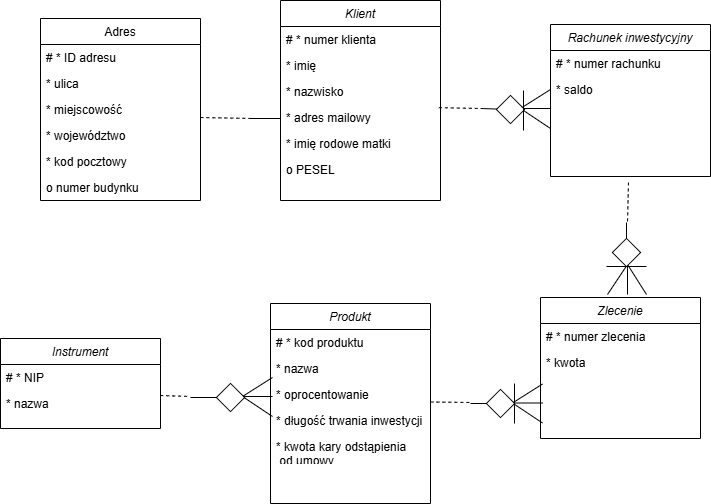

The diagram above was exported from draw.io. Its source (the exported page's mxGraphModel, read from the mxfile embedded in the PNG):
<mxGraphModel dx="786" dy="451" grid="1" gridSize="10" guides="1" tooltips="1" connect="1" arrows="1" fold="1" page="1" pageScale="1" pageWidth="827" pageHeight="1169" math="0" shadow="0">
  <root>
    <mxCell id="WIyWlLk6GJQsqaUBKTNV-0" />
    <mxCell id="WIyWlLk6GJQsqaUBKTNV-1" parent="WIyWlLk6GJQsqaUBKTNV-0" />
    <object label="Klient" numer_klienta="" id="zkfFHV4jXpPFQw0GAbJ--0">
      <mxCell style="swimlane;fontStyle=2;align=center;verticalAlign=top;childLayout=stackLayout;horizontal=1;startSize=26;horizontalStack=0;resizeParent=1;resizeLast=0;collapsible=1;marginBottom=0;rounded=0;shadow=0;strokeWidth=1;" parent="WIyWlLk6GJQsqaUBKTNV-1" vertex="1">
        <mxGeometry x="280" y="82" width="160" height="200" as="geometry">
          <mxRectangle x="160" y="120" width="160" height="26" as="alternateBounds" />
        </mxGeometry>
      </mxCell>
    </object>
    <mxCell id="zkfFHV4jXpPFQw0GAbJ--3" value="# * numer klienta" style="text;align=left;verticalAlign=top;spacingLeft=4;spacingRight=4;overflow=hidden;rotatable=0;points=[[0,0.5],[1,0.5]];portConstraint=eastwest;rounded=0;shadow=0;html=0;" parent="zkfFHV4jXpPFQw0GAbJ--0" vertex="1">
      <mxGeometry y="26" width="160" height="26" as="geometry" />
    </mxCell>
    <mxCell id="zkfFHV4jXpPFQw0GAbJ--1" value="* imię" style="text;align=left;verticalAlign=top;spacingLeft=4;spacingRight=4;overflow=hidden;rotatable=0;points=[[0,0.5],[1,0.5]];portConstraint=eastwest;" parent="zkfFHV4jXpPFQw0GAbJ--0" vertex="1">
      <mxGeometry y="52" width="160" height="26" as="geometry" />
    </mxCell>
    <mxCell id="zkfFHV4jXpPFQw0GAbJ--2" value="* nazwisko" style="text;align=left;verticalAlign=top;spacingLeft=4;spacingRight=4;overflow=hidden;rotatable=0;points=[[0,0.5],[1,0.5]];portConstraint=eastwest;rounded=0;shadow=0;html=0;" parent="zkfFHV4jXpPFQw0GAbJ--0" vertex="1">
      <mxGeometry y="78" width="160" height="26" as="geometry" />
    </mxCell>
    <mxCell id="tEB3RJ6rg8B2yhwcsIoy-0" value="* adres mailowy" style="text;align=left;verticalAlign=top;spacingLeft=4;spacingRight=4;overflow=hidden;rotatable=0;points=[[0,0.5],[1,0.5]];portConstraint=eastwest;rounded=0;shadow=0;html=0;" parent="zkfFHV4jXpPFQw0GAbJ--0" vertex="1">
      <mxGeometry y="104" width="160" height="26" as="geometry" />
    </mxCell>
    <mxCell id="tEB3RJ6rg8B2yhwcsIoy-24" value="* imię rodowe matki" style="text;align=left;verticalAlign=top;spacingLeft=4;spacingRight=4;overflow=hidden;rotatable=0;points=[[0,0.5],[1,0.5]];portConstraint=eastwest;rounded=0;shadow=0;html=0;" parent="zkfFHV4jXpPFQw0GAbJ--0" vertex="1">
      <mxGeometry y="130" width="160" height="26" as="geometry" />
    </mxCell>
    <mxCell id="tEB3RJ6rg8B2yhwcsIoy-23" value="o PESEL" style="text;align=left;verticalAlign=top;spacingLeft=4;spacingRight=4;overflow=hidden;rotatable=0;points=[[0,0.5],[1,0.5]];portConstraint=eastwest;rounded=0;shadow=0;html=0;" parent="zkfFHV4jXpPFQw0GAbJ--0" vertex="1">
      <mxGeometry y="156" width="160" height="26" as="geometry" />
    </mxCell>
    <mxCell id="zkfFHV4jXpPFQw0GAbJ--17" value="Adres" style="swimlane;fontStyle=0;align=center;verticalAlign=top;childLayout=stackLayout;horizontal=1;startSize=26;horizontalStack=0;resizeParent=1;resizeLast=0;collapsible=1;marginBottom=0;rounded=0;shadow=0;strokeWidth=1;" parent="WIyWlLk6GJQsqaUBKTNV-1" vertex="1">
      <mxGeometry x="40" y="100" width="160" height="182" as="geometry">
        <mxRectangle x="550" y="140" width="160" height="26" as="alternateBounds" />
      </mxGeometry>
    </mxCell>
    <mxCell id="tEB3RJ6rg8B2yhwcsIoy-67" value="# * ID adresu" style="text;align=left;verticalAlign=top;spacingLeft=4;spacingRight=4;overflow=hidden;rotatable=0;points=[[0,0.5],[1,0.5]];portConstraint=eastwest;" parent="zkfFHV4jXpPFQw0GAbJ--17" vertex="1">
      <mxGeometry y="26" width="160" height="26" as="geometry" />
    </mxCell>
    <mxCell id="zkfFHV4jXpPFQw0GAbJ--18" value="* ulica" style="text;align=left;verticalAlign=top;spacingLeft=4;spacingRight=4;overflow=hidden;rotatable=0;points=[[0,0.5],[1,0.5]];portConstraint=eastwest;" parent="zkfFHV4jXpPFQw0GAbJ--17" vertex="1">
      <mxGeometry y="52" width="160" height="26" as="geometry" />
    </mxCell>
    <mxCell id="zkfFHV4jXpPFQw0GAbJ--19" value="* miejscowość" style="text;align=left;verticalAlign=top;spacingLeft=4;spacingRight=4;overflow=hidden;rotatable=0;points=[[0,0.5],[1,0.5]];portConstraint=eastwest;rounded=0;shadow=0;html=0;" parent="zkfFHV4jXpPFQw0GAbJ--17" vertex="1">
      <mxGeometry y="78" width="160" height="26" as="geometry" />
    </mxCell>
    <mxCell id="zkfFHV4jXpPFQw0GAbJ--20" value="* województwo" style="text;align=left;verticalAlign=top;spacingLeft=4;spacingRight=4;overflow=hidden;rotatable=0;points=[[0,0.5],[1,0.5]];portConstraint=eastwest;rounded=0;shadow=0;html=0;" parent="zkfFHV4jXpPFQw0GAbJ--17" vertex="1">
      <mxGeometry y="104" width="160" height="26" as="geometry" />
    </mxCell>
    <mxCell id="zkfFHV4jXpPFQw0GAbJ--21" value="* kod pocztowy" style="text;align=left;verticalAlign=top;spacingLeft=4;spacingRight=4;overflow=hidden;rotatable=0;points=[[0,0.5],[1,0.5]];portConstraint=eastwest;rounded=0;shadow=0;html=0;" parent="zkfFHV4jXpPFQw0GAbJ--17" vertex="1">
      <mxGeometry y="130" width="160" height="26" as="geometry" />
    </mxCell>
    <mxCell id="tEB3RJ6rg8B2yhwcsIoy-4" value="o numer budynku" style="text;align=left;verticalAlign=top;spacingLeft=4;spacingRight=4;overflow=hidden;rotatable=0;points=[[0,0.5],[1,0.5]];portConstraint=eastwest;rounded=0;shadow=0;html=0;" parent="zkfFHV4jXpPFQw0GAbJ--17" vertex="1">
      <mxGeometry y="156" width="160" height="26" as="geometry" />
    </mxCell>
    <object label="Rachunek inwestycyjny" numer_klienta="" id="tEB3RJ6rg8B2yhwcsIoy-5">
      <mxCell style="swimlane;fontStyle=2;align=center;verticalAlign=top;childLayout=stackLayout;horizontal=1;startSize=26;horizontalStack=0;resizeParent=1;resizeLast=0;collapsible=1;marginBottom=0;rounded=0;shadow=0;strokeWidth=1;" parent="WIyWlLk6GJQsqaUBKTNV-1" vertex="1">
        <mxGeometry x="550" y="106" width="160" height="152" as="geometry">
          <mxRectangle x="160" y="120" width="160" height="26" as="alternateBounds" />
        </mxGeometry>
      </mxCell>
    </object>
    <mxCell id="tEB3RJ6rg8B2yhwcsIoy-6" value="# * numer rachunku" style="text;align=left;verticalAlign=top;spacingLeft=4;spacingRight=4;overflow=hidden;rotatable=0;points=[[0,0.5],[1,0.5]];portConstraint=eastwest;rounded=0;shadow=0;html=0;" parent="tEB3RJ6rg8B2yhwcsIoy-5" vertex="1">
      <mxGeometry y="26" width="160" height="26" as="geometry" />
    </mxCell>
    <mxCell id="tEB3RJ6rg8B2yhwcsIoy-7" value="* saldo" style="text;align=left;verticalAlign=top;spacingLeft=4;spacingRight=4;overflow=hidden;rotatable=0;points=[[0,0.5],[1,0.5]];portConstraint=eastwest;" parent="tEB3RJ6rg8B2yhwcsIoy-5" vertex="1">
      <mxGeometry y="52" width="160" height="26" as="geometry" />
    </mxCell>
    <object label="Zlecenie" numer_klienta="" id="tEB3RJ6rg8B2yhwcsIoy-11">
      <mxCell style="swimlane;fontStyle=2;align=center;verticalAlign=top;childLayout=stackLayout;horizontal=1;startSize=26;horizontalStack=0;resizeParent=1;resizeLast=0;collapsible=1;marginBottom=0;rounded=0;shadow=0;strokeWidth=1;" parent="WIyWlLk6GJQsqaUBKTNV-1" vertex="1">
        <mxGeometry x="540" y="379" width="160" height="141" as="geometry">
          <mxRectangle x="160" y="120" width="160" height="26" as="alternateBounds" />
        </mxGeometry>
      </mxCell>
    </object>
    <mxCell id="tEB3RJ6rg8B2yhwcsIoy-12" value="# * numer zlecenia" style="text;align=left;verticalAlign=top;spacingLeft=4;spacingRight=4;overflow=hidden;rotatable=0;points=[[0,0.5],[1,0.5]];portConstraint=eastwest;rounded=0;shadow=0;html=0;" parent="tEB3RJ6rg8B2yhwcsIoy-11" vertex="1">
      <mxGeometry y="26" width="160" height="26" as="geometry" />
    </mxCell>
    <mxCell id="tEB3RJ6rg8B2yhwcsIoy-13" value="* kwota" style="text;align=left;verticalAlign=top;spacingLeft=4;spacingRight=4;overflow=hidden;rotatable=0;points=[[0,0.5],[1,0.5]];portConstraint=eastwest;" parent="tEB3RJ6rg8B2yhwcsIoy-11" vertex="1">
      <mxGeometry y="52" width="160" height="26" as="geometry" />
    </mxCell>
    <object label="Produkt" numer_klienta="" id="tEB3RJ6rg8B2yhwcsIoy-17">
      <mxCell style="swimlane;fontStyle=2;align=center;verticalAlign=top;childLayout=stackLayout;horizontal=1;startSize=26;horizontalStack=0;resizeParent=1;resizeLast=0;collapsible=1;marginBottom=0;rounded=0;shadow=0;strokeWidth=1;" parent="WIyWlLk6GJQsqaUBKTNV-1" vertex="1">
        <mxGeometry x="270" y="385" width="160" height="200" as="geometry">
          <mxRectangle x="160" y="120" width="160" height="26" as="alternateBounds" />
        </mxGeometry>
      </mxCell>
    </object>
    <mxCell id="tEB3RJ6rg8B2yhwcsIoy-18" value="# * kod produktu" style="text;align=left;verticalAlign=top;spacingLeft=4;spacingRight=4;overflow=hidden;rotatable=0;points=[[0,0.5],[1,0.5]];portConstraint=eastwest;rounded=0;shadow=0;html=0;" parent="tEB3RJ6rg8B2yhwcsIoy-17" vertex="1">
      <mxGeometry y="26" width="160" height="26" as="geometry" />
    </mxCell>
    <mxCell id="tEB3RJ6rg8B2yhwcsIoy-19" value="* nazwa" style="text;align=left;verticalAlign=top;spacingLeft=4;spacingRight=4;overflow=hidden;rotatable=0;points=[[0,0.5],[1,0.5]];portConstraint=eastwest;" parent="tEB3RJ6rg8B2yhwcsIoy-17" vertex="1">
      <mxGeometry y="52" width="160" height="26" as="geometry" />
    </mxCell>
    <mxCell id="tEB3RJ6rg8B2yhwcsIoy-20" value="* oprocentowanie" style="text;align=left;verticalAlign=top;spacingLeft=4;spacingRight=4;overflow=hidden;rotatable=0;points=[[0,0.5],[1,0.5]];portConstraint=eastwest;rounded=0;shadow=0;html=0;" parent="tEB3RJ6rg8B2yhwcsIoy-17" vertex="1">
      <mxGeometry y="78" width="160" height="26" as="geometry" />
    </mxCell>
    <mxCell id="tEB3RJ6rg8B2yhwcsIoy-21" value="* długość trwania inwestycji" style="text;align=left;verticalAlign=top;spacingLeft=4;spacingRight=4;overflow=hidden;rotatable=0;points=[[0,0.5],[1,0.5]];portConstraint=eastwest;rounded=0;shadow=0;html=0;" parent="tEB3RJ6rg8B2yhwcsIoy-17" vertex="1">
      <mxGeometry y="104" width="160" height="26" as="geometry" />
    </mxCell>
    <mxCell id="tEB3RJ6rg8B2yhwcsIoy-79" value="* kwota kary odstąpienia&#10; od umowy&#10;" style="text;align=left;verticalAlign=top;spacingLeft=4;spacingRight=4;overflow=hidden;rotatable=0;points=[[0,0.5],[1,0.5]];portConstraint=eastwest;rounded=0;shadow=0;html=0;" parent="tEB3RJ6rg8B2yhwcsIoy-17" vertex="1">
      <mxGeometry y="130" width="160" height="26" as="geometry" />
    </mxCell>
    <mxCell id="tEB3RJ6rg8B2yhwcsIoy-36" value="" style="endArrow=none;html=1;rounded=0;fontSize=12;startSize=8;endSize=8;curved=1;entryX=0;entryY=0.5;entryDx=0;entryDy=0;" parent="WIyWlLk6GJQsqaUBKTNV-1" target="tEB3RJ6rg8B2yhwcsIoy-7" edge="1">
      <mxGeometry width="50" height="50" relative="1" as="geometry">
        <mxPoint x="520" y="190" as="sourcePoint" />
        <mxPoint x="550" y="190" as="targetPoint" />
      </mxGeometry>
    </mxCell>
    <mxCell id="tEB3RJ6rg8B2yhwcsIoy-37" value="" style="endArrow=none;html=1;rounded=0;fontSize=12;startSize=8;endSize=8;curved=1;" parent="WIyWlLk6GJQsqaUBKTNV-1" edge="1">
      <mxGeometry width="50" height="50" relative="1" as="geometry">
        <mxPoint x="520" y="190" as="sourcePoint" />
        <mxPoint x="550" y="190" as="targetPoint" />
      </mxGeometry>
    </mxCell>
    <mxCell id="tEB3RJ6rg8B2yhwcsIoy-38" value="" style="endArrow=none;html=1;rounded=0;fontSize=12;startSize=8;endSize=8;curved=1;" parent="WIyWlLk6GJQsqaUBKTNV-1" edge="1">
      <mxGeometry width="50" height="50" relative="1" as="geometry">
        <mxPoint x="520" y="190" as="sourcePoint" />
        <mxPoint x="550" y="210" as="targetPoint" />
      </mxGeometry>
    </mxCell>
    <mxCell id="tEB3RJ6rg8B2yhwcsIoy-39" value="" style="endArrow=none;html=1;rounded=0;fontSize=12;startSize=8;endSize=8;curved=1;" parent="WIyWlLk6GJQsqaUBKTNV-1" source="tEB3RJ6rg8B2yhwcsIoy-68" edge="1">
      <mxGeometry width="50" height="50" relative="1" as="geometry">
        <mxPoint x="520" y="190" as="sourcePoint" />
        <mxPoint x="480" y="190" as="targetPoint" />
      </mxGeometry>
    </mxCell>
    <mxCell id="tEB3RJ6rg8B2yhwcsIoy-40" value="" style="endArrow=none;html=1;rounded=0;fontSize=12;startSize=8;endSize=8;curved=1;exitX=0.99;exitY=0.122;exitDx=0;exitDy=0;exitPerimeter=0;dashed=1;" parent="WIyWlLk6GJQsqaUBKTNV-1" source="tEB3RJ6rg8B2yhwcsIoy-0" edge="1">
      <mxGeometry width="50" height="50" relative="1" as="geometry">
        <mxPoint x="530" y="200" as="sourcePoint" />
        <mxPoint x="480" y="190" as="targetPoint" />
      </mxGeometry>
    </mxCell>
    <mxCell id="tEB3RJ6rg8B2yhwcsIoy-41" value="" style="endArrow=none;html=1;rounded=0;fontSize=12;startSize=8;endSize=8;curved=1;exitX=0.99;exitY=0.122;exitDx=0;exitDy=0;exitPerimeter=0;dashed=1;" parent="WIyWlLk6GJQsqaUBKTNV-1" edge="1">
      <mxGeometry width="50" height="50" relative="1" as="geometry">
        <mxPoint x="200" y="199" as="sourcePoint" />
        <mxPoint x="252" y="200" as="targetPoint" />
      </mxGeometry>
    </mxCell>
    <mxCell id="tEB3RJ6rg8B2yhwcsIoy-42" value="" style="endArrow=none;html=1;rounded=0;fontSize=12;startSize=8;endSize=8;curved=1;" parent="WIyWlLk6GJQsqaUBKTNV-1" edge="1">
      <mxGeometry width="50" height="50" relative="1" as="geometry">
        <mxPoint x="280" y="200" as="sourcePoint" />
        <mxPoint x="250" y="200" as="targetPoint" />
      </mxGeometry>
    </mxCell>
    <mxCell id="tEB3RJ6rg8B2yhwcsIoy-45" value="" style="endArrow=none;html=1;rounded=0;fontSize=12;startSize=8;endSize=8;curved=1;entryX=0;entryY=0.5;entryDx=0;entryDy=0;" parent="WIyWlLk6GJQsqaUBKTNV-1" edge="1">
      <mxGeometry width="50" height="50" relative="1" as="geometry">
        <mxPoint x="512" y="484.5" as="sourcePoint" />
        <mxPoint x="542" y="465.5" as="targetPoint" />
      </mxGeometry>
    </mxCell>
    <mxCell id="tEB3RJ6rg8B2yhwcsIoy-46" value="" style="endArrow=none;html=1;rounded=0;fontSize=12;startSize=8;endSize=8;curved=1;" parent="WIyWlLk6GJQsqaUBKTNV-1" edge="1">
      <mxGeometry width="50" height="50" relative="1" as="geometry">
        <mxPoint x="512" y="484.5" as="sourcePoint" />
        <mxPoint x="542" y="484.5" as="targetPoint" />
      </mxGeometry>
    </mxCell>
    <mxCell id="tEB3RJ6rg8B2yhwcsIoy-47" value="" style="endArrow=none;html=1;rounded=0;fontSize=12;startSize=8;endSize=8;curved=1;" parent="WIyWlLk6GJQsqaUBKTNV-1" edge="1">
      <mxGeometry width="50" height="50" relative="1" as="geometry">
        <mxPoint x="512" y="484.5" as="sourcePoint" />
        <mxPoint x="542" y="504.5" as="targetPoint" />
      </mxGeometry>
    </mxCell>
    <mxCell id="tEB3RJ6rg8B2yhwcsIoy-48" value="" style="endArrow=none;html=1;rounded=0;fontSize=12;startSize=8;endSize=8;curved=1;" parent="WIyWlLk6GJQsqaUBKTNV-1" source="tEB3RJ6rg8B2yhwcsIoy-57" edge="1">
      <mxGeometry width="50" height="50" relative="1" as="geometry">
        <mxPoint x="512" y="484.5" as="sourcePoint" />
        <mxPoint x="470" y="485" as="targetPoint" />
      </mxGeometry>
    </mxCell>
    <mxCell id="tEB3RJ6rg8B2yhwcsIoy-49" value="" style="endArrow=none;html=1;rounded=0;fontSize=12;startSize=8;endSize=8;curved=1;exitX=0.99;exitY=0.122;exitDx=0;exitDy=0;exitPerimeter=0;dashed=1;" parent="WIyWlLk6GJQsqaUBKTNV-1" edge="1">
      <mxGeometry width="50" height="50" relative="1" as="geometry">
        <mxPoint x="430" y="483.5" as="sourcePoint" />
        <mxPoint x="470" y="484" as="targetPoint" />
      </mxGeometry>
    </mxCell>
    <object label="Instrument" numer_klienta="" id="tEB3RJ6rg8B2yhwcsIoy-51">
      <mxCell style="swimlane;fontStyle=2;align=center;verticalAlign=top;childLayout=stackLayout;horizontal=1;startSize=26;horizontalStack=0;resizeParent=1;resizeLast=0;collapsible=1;marginBottom=0;rounded=0;shadow=0;strokeWidth=1;" parent="WIyWlLk6GJQsqaUBKTNV-1" vertex="1">
        <mxGeometry y="420" width="160" height="90" as="geometry">
          <mxRectangle x="160" y="120" width="160" height="26" as="alternateBounds" />
        </mxGeometry>
      </mxCell>
    </object>
    <mxCell id="tEB3RJ6rg8B2yhwcsIoy-52" value="# * NIP" style="text;align=left;verticalAlign=top;spacingLeft=4;spacingRight=4;overflow=hidden;rotatable=0;points=[[0,0.5],[1,0.5]];portConstraint=eastwest;rounded=0;shadow=0;html=0;" parent="tEB3RJ6rg8B2yhwcsIoy-51" vertex="1">
      <mxGeometry y="26" width="160" height="26" as="geometry" />
    </mxCell>
    <mxCell id="tEB3RJ6rg8B2yhwcsIoy-54" value="* nazwa" style="text;align=left;verticalAlign=top;spacingLeft=4;spacingRight=4;overflow=hidden;rotatable=0;points=[[0,0.5],[1,0.5]];portConstraint=eastwest;rounded=0;shadow=0;html=0;" parent="tEB3RJ6rg8B2yhwcsIoy-51" vertex="1">
      <mxGeometry y="52" width="160" height="26" as="geometry" />
    </mxCell>
    <mxCell id="tEB3RJ6rg8B2yhwcsIoy-58" value="" style="endArrow=none;html=1;rounded=0;fontSize=12;startSize=8;endSize=8;curved=1;" parent="WIyWlLk6GJQsqaUBKTNV-1" target="tEB3RJ6rg8B2yhwcsIoy-57" edge="1">
      <mxGeometry width="50" height="50" relative="1" as="geometry">
        <mxPoint x="512" y="484.5" as="sourcePoint" />
        <mxPoint x="482" y="484.5" as="targetPoint" />
      </mxGeometry>
    </mxCell>
    <mxCell id="tEB3RJ6rg8B2yhwcsIoy-57" value="" style="whiteSpace=wrap;html=1;aspect=fixed;rotation=-45;" parent="WIyWlLk6GJQsqaUBKTNV-1" vertex="1">
      <mxGeometry x="490" y="475" width="20" height="20" as="geometry" />
    </mxCell>
    <mxCell id="tEB3RJ6rg8B2yhwcsIoy-59" value="" style="endArrow=none;html=1;rounded=0;fontSize=12;startSize=8;endSize=8;curved=1;entryX=0;entryY=0.5;entryDx=0;entryDy=0;" parent="WIyWlLk6GJQsqaUBKTNV-1" edge="1">
      <mxGeometry width="50" height="50" relative="1" as="geometry">
        <mxPoint x="242" y="478" as="sourcePoint" />
        <mxPoint x="272" y="459" as="targetPoint" />
      </mxGeometry>
    </mxCell>
    <mxCell id="tEB3RJ6rg8B2yhwcsIoy-60" value="" style="endArrow=none;html=1;rounded=0;fontSize=12;startSize=8;endSize=8;curved=1;" parent="WIyWlLk6GJQsqaUBKTNV-1" edge="1">
      <mxGeometry width="50" height="50" relative="1" as="geometry">
        <mxPoint x="242" y="478" as="sourcePoint" />
        <mxPoint x="272" y="478" as="targetPoint" />
      </mxGeometry>
    </mxCell>
    <mxCell id="tEB3RJ6rg8B2yhwcsIoy-61" value="" style="endArrow=none;html=1;rounded=0;fontSize=12;startSize=8;endSize=8;curved=1;" parent="WIyWlLk6GJQsqaUBKTNV-1" edge="1">
      <mxGeometry width="50" height="50" relative="1" as="geometry">
        <mxPoint x="242" y="478" as="sourcePoint" />
        <mxPoint x="272" y="498" as="targetPoint" />
      </mxGeometry>
    </mxCell>
    <mxCell id="tEB3RJ6rg8B2yhwcsIoy-62" value="" style="endArrow=none;html=1;rounded=0;fontSize=12;startSize=8;endSize=8;curved=1;" parent="WIyWlLk6GJQsqaUBKTNV-1" source="tEB3RJ6rg8B2yhwcsIoy-64" edge="1">
      <mxGeometry width="50" height="50" relative="1" as="geometry">
        <mxPoint x="242" y="478" as="sourcePoint" />
        <mxPoint x="190" y="479" as="targetPoint" />
      </mxGeometry>
    </mxCell>
    <mxCell id="tEB3RJ6rg8B2yhwcsIoy-63" value="" style="endArrow=none;html=1;rounded=0;fontSize=12;startSize=8;endSize=8;curved=1;exitX=0.99;exitY=0.122;exitDx=0;exitDy=0;exitPerimeter=0;dashed=1;" parent="WIyWlLk6GJQsqaUBKTNV-1" edge="1">
      <mxGeometry width="50" height="50" relative="1" as="geometry">
        <mxPoint x="160" y="477" as="sourcePoint" />
        <mxPoint x="190" y="478" as="targetPoint" />
      </mxGeometry>
    </mxCell>
    <mxCell id="tEB3RJ6rg8B2yhwcsIoy-65" value="" style="endArrow=none;html=1;rounded=0;fontSize=12;startSize=8;endSize=8;curved=1;" parent="WIyWlLk6GJQsqaUBKTNV-1" target="tEB3RJ6rg8B2yhwcsIoy-64" edge="1">
      <mxGeometry width="50" height="50" relative="1" as="geometry">
        <mxPoint x="242" y="478" as="sourcePoint" />
        <mxPoint x="212" y="478" as="targetPoint" />
      </mxGeometry>
    </mxCell>
    <mxCell id="tEB3RJ6rg8B2yhwcsIoy-64" value="" style="whiteSpace=wrap;html=1;aspect=fixed;rotation=-45;" parent="WIyWlLk6GJQsqaUBKTNV-1" vertex="1">
      <mxGeometry x="220" y="469" width="20" height="20" as="geometry" />
    </mxCell>
    <mxCell id="tEB3RJ6rg8B2yhwcsIoy-66" value="" style="endArrow=none;html=1;rounded=0;fontSize=12;startSize=8;endSize=8;curved=1;" parent="WIyWlLk6GJQsqaUBKTNV-1" edge="1">
      <mxGeometry width="50" height="50" relative="1" as="geometry">
        <mxPoint x="514" y="505" as="sourcePoint" />
        <mxPoint x="514" y="465" as="targetPoint" />
      </mxGeometry>
    </mxCell>
    <mxCell id="tEB3RJ6rg8B2yhwcsIoy-69" value="" style="endArrow=none;html=1;rounded=0;fontSize=12;startSize=8;endSize=8;curved=1;" parent="WIyWlLk6GJQsqaUBKTNV-1" target="tEB3RJ6rg8B2yhwcsIoy-68" edge="1">
      <mxGeometry width="50" height="50" relative="1" as="geometry">
        <mxPoint x="520" y="190" as="sourcePoint" />
        <mxPoint x="490" y="190" as="targetPoint" />
      </mxGeometry>
    </mxCell>
    <mxCell id="tEB3RJ6rg8B2yhwcsIoy-68" value="" style="whiteSpace=wrap;html=1;aspect=fixed;rotation=-45;" parent="WIyWlLk6GJQsqaUBKTNV-1" vertex="1">
      <mxGeometry x="500" y="181" width="20" height="20" as="geometry" />
    </mxCell>
    <mxCell id="tEB3RJ6rg8B2yhwcsIoy-78" value="" style="group;rotation=90;" parent="WIyWlLk6GJQsqaUBKTNV-1" vertex="1" connectable="0">
      <mxGeometry x="570" y="300" width="112" height="40" as="geometry" />
    </mxCell>
    <mxCell id="tEB3RJ6rg8B2yhwcsIoy-70" value="" style="endArrow=none;html=1;rounded=0;fontSize=12;startSize=8;endSize=8;curved=1;entryX=0;entryY=0.5;entryDx=0;entryDy=0;" parent="tEB3RJ6rg8B2yhwcsIoy-78" edge="1">
      <mxGeometry width="50" height="50" relative="1" as="geometry">
        <mxPoint x="57" y="46" as="sourcePoint" />
        <mxPoint x="76" y="76" as="targetPoint" />
      </mxGeometry>
    </mxCell>
    <mxCell id="tEB3RJ6rg8B2yhwcsIoy-71" value="" style="endArrow=none;html=1;rounded=0;fontSize=12;startSize=8;endSize=8;curved=1;" parent="tEB3RJ6rg8B2yhwcsIoy-78" edge="1">
      <mxGeometry width="50" height="50" relative="1" as="geometry">
        <mxPoint x="57" y="46" as="sourcePoint" />
        <mxPoint x="57" y="76" as="targetPoint" />
      </mxGeometry>
    </mxCell>
    <mxCell id="tEB3RJ6rg8B2yhwcsIoy-72" value="" style="endArrow=none;html=1;rounded=0;fontSize=12;startSize=8;endSize=8;curved=1;" parent="tEB3RJ6rg8B2yhwcsIoy-78" edge="1">
      <mxGeometry width="50" height="50" relative="1" as="geometry">
        <mxPoint x="57" y="46" as="sourcePoint" />
        <mxPoint x="37" y="76" as="targetPoint" />
      </mxGeometry>
    </mxCell>
    <mxCell id="tEB3RJ6rg8B2yhwcsIoy-73" value="" style="endArrow=none;html=1;rounded=0;fontSize=12;startSize=8;endSize=8;curved=1;" parent="tEB3RJ6rg8B2yhwcsIoy-78" source="tEB3RJ6rg8B2yhwcsIoy-76" edge="1">
      <mxGeometry width="50" height="50" relative="1" as="geometry">
        <mxPoint x="57" y="46" as="sourcePoint" />
        <mxPoint x="56" y="4" as="targetPoint" />
      </mxGeometry>
    </mxCell>
    <mxCell id="tEB3RJ6rg8B2yhwcsIoy-74" value="" style="endArrow=none;html=1;rounded=0;fontSize=12;startSize=8;endSize=8;curved=1;exitX=0.99;exitY=0.122;exitDx=0;exitDy=0;exitPerimeter=0;dashed=1;" parent="tEB3RJ6rg8B2yhwcsIoy-78" edge="1">
      <mxGeometry width="50" height="50" relative="1" as="geometry">
        <mxPoint x="58" y="-36" as="sourcePoint" />
        <mxPoint x="57" y="4" as="targetPoint" />
      </mxGeometry>
    </mxCell>
    <mxCell id="tEB3RJ6rg8B2yhwcsIoy-75" value="" style="endArrow=none;html=1;rounded=0;fontSize=12;startSize=8;endSize=8;curved=1;" parent="tEB3RJ6rg8B2yhwcsIoy-78" target="tEB3RJ6rg8B2yhwcsIoy-76" edge="1">
      <mxGeometry width="50" height="50" relative="1" as="geometry">
        <mxPoint x="57" y="46" as="sourcePoint" />
        <mxPoint x="57" y="16" as="targetPoint" />
      </mxGeometry>
    </mxCell>
    <mxCell id="tEB3RJ6rg8B2yhwcsIoy-76" value="" style="whiteSpace=wrap;html=1;aspect=fixed;rotation=45;" parent="tEB3RJ6rg8B2yhwcsIoy-78" vertex="1">
      <mxGeometry x="46" y="24" width="20" height="20" as="geometry" />
    </mxCell>
    <mxCell id="tEB3RJ6rg8B2yhwcsIoy-77" value="" style="endArrow=none;html=1;rounded=0;fontSize=12;startSize=8;endSize=8;curved=1;" parent="tEB3RJ6rg8B2yhwcsIoy-78" edge="1">
      <mxGeometry width="50" height="50" relative="1" as="geometry">
        <mxPoint x="36" y="48" as="sourcePoint" />
        <mxPoint x="76" y="48" as="targetPoint" />
      </mxGeometry>
    </mxCell>
    <mxCell id="tEB3RJ6rg8B2yhwcsIoy-80" value="" style="endArrow=none;html=1;rounded=0;fontSize=12;startSize=8;endSize=8;curved=1;" parent="WIyWlLk6GJQsqaUBKTNV-1" edge="1">
      <mxGeometry width="50" height="50" relative="1" as="geometry">
        <mxPoint x="523" y="212" as="sourcePoint" />
        <mxPoint x="523" y="172" as="targetPoint" />
      </mxGeometry>
    </mxCell>
  </root>
</mxGraphModel>